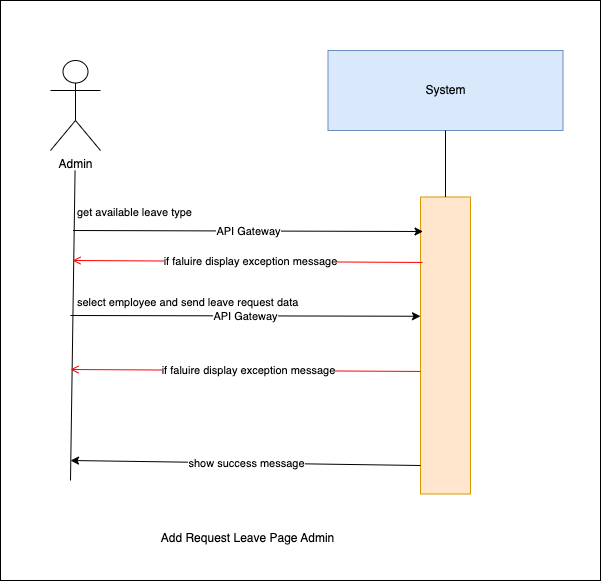

The diagram above was exported from draw.io. Its source (the exported page's mxGraphModel, read from the mxfile embedded in the PNG):
<mxGraphModel dx="1030" dy="500" grid="1" gridSize="10" guides="1" tooltips="1" connect="1" arrows="1" fold="1" page="1" pageScale="1" pageWidth="850" pageHeight="1100" background="#ffffff" math="0" shadow="0">
  <root>
    <mxCell id="0" />
    <mxCell id="1" parent="0" />
    <mxCell id="11" value="" style="whiteSpace=wrap;html=1;" vertex="1" parent="1">
      <mxGeometry x="160" y="240" width="600" height="580" as="geometry" />
    </mxCell>
    <mxCell id="0XNInrx-Nnn9Z4QuyvJh-1" value="System" style="rounded=0;whiteSpace=wrap;html=1;fillColor=#dae8fc;strokeColor=#6c8ebf;" parent="1" vertex="1">
      <mxGeometry x="487.5" y="290" width="235" height="80" as="geometry" />
    </mxCell>
    <mxCell id="0XNInrx-Nnn9Z4QuyvJh-2" value="" style="rounded=0;whiteSpace=wrap;html=1;fillColor=#ffe6cc;strokeColor=#d79b00;" parent="1" vertex="1">
      <mxGeometry x="580" y="436.5" width="50" height="297" as="geometry" />
    </mxCell>
    <mxCell id="0XNInrx-Nnn9Z4QuyvJh-3" value="" style="endArrow=none;html=1;rounded=0;entryX=0.5;entryY=1;entryDx=0;entryDy=0;exitX=0.5;exitY=0;exitDx=0;exitDy=0;" parent="1" source="0XNInrx-Nnn9Z4QuyvJh-2" target="0XNInrx-Nnn9Z4QuyvJh-1" edge="1">
      <mxGeometry width="50" height="50" relative="1" as="geometry">
        <mxPoint x="439" y="780" as="sourcePoint" />
        <mxPoint x="489" y="730" as="targetPoint" />
      </mxGeometry>
    </mxCell>
    <mxCell id="0XNInrx-Nnn9Z4QuyvJh-4" value="" style="endArrow=classic;html=1;rounded=0;entryX=0;entryY=0.25;entryDx=0;entryDy=0;" parent="1" edge="1">
      <mxGeometry relative="1" as="geometry">
        <mxPoint x="230" y="555" as="sourcePoint" />
        <mxPoint x="580" y="555.75" as="targetPoint" />
        <Array as="points" />
      </mxGeometry>
    </mxCell>
    <mxCell id="0XNInrx-Nnn9Z4QuyvJh-5" value="API Gateway" style="edgeLabel;resizable=0;html=1;;align=center;verticalAlign=middle;" parent="0XNInrx-Nnn9Z4QuyvJh-4" connectable="0" vertex="1">
      <mxGeometry relative="1" as="geometry" />
    </mxCell>
    <mxCell id="0XNInrx-Nnn9Z4QuyvJh-6" value="" style="endArrow=none;html=1;rounded=0;entryX=0.462;entryY=1;entryDx=0;entryDy=0;entryPerimeter=0;" parent="1" edge="1">
      <mxGeometry width="50" height="50" relative="1" as="geometry">
        <mxPoint x="230" y="720" as="sourcePoint" />
        <mxPoint x="234.57000000000016" y="410" as="targetPoint" />
      </mxGeometry>
    </mxCell>
    <mxCell id="0XNInrx-Nnn9Z4QuyvJh-7" value="Admin" style="shape=umlActor;verticalLabelPosition=bottom;verticalAlign=top;html=1;outlineConnect=0;" parent="1" vertex="1">
      <mxGeometry x="210" y="300" width="50" height="90" as="geometry" />
    </mxCell>
    <mxCell id="0XNInrx-Nnn9Z4QuyvJh-8" value="Add Request Leave Page Admin" style="text;html=1;align=center;verticalAlign=middle;resizable=0;points=[];autosize=1;strokeColor=none;fillColor=none;" parent="1" vertex="1">
      <mxGeometry x="306.5" y="763" width="200" height="30" as="geometry" />
    </mxCell>
    <mxCell id="0XNInrx-Nnn9Z4QuyvJh-9" value="" style="endArrow=classic;html=1;rounded=0;" parent="1" edge="1">
      <mxGeometry relative="1" as="geometry">
        <mxPoint x="580" y="705" as="sourcePoint" />
        <mxPoint x="230" y="700" as="targetPoint" />
        <Array as="points" />
      </mxGeometry>
    </mxCell>
    <mxCell id="0XNInrx-Nnn9Z4QuyvJh-10" value="show success message" style="edgeLabel;resizable=0;html=1;;align=center;verticalAlign=middle;" parent="0XNInrx-Nnn9Z4QuyvJh-9" connectable="0" vertex="1">
      <mxGeometry relative="1" as="geometry" />
    </mxCell>
    <mxCell id="0XNInrx-Nnn9Z4QuyvJh-11" value="get&amp;nbsp;available leave type&amp;nbsp;&amp;nbsp;" style="edgeLabel;resizable=0;html=1;;align=left;verticalAlign=bottom;" parent="1" connectable="0" vertex="1">
      <mxGeometry x="235" y="460" as="geometry" />
    </mxCell>
    <mxCell id="2" value="" style="endArrow=classic;html=1;rounded=0;entryX=0;entryY=0.25;entryDx=0;entryDy=0;" parent="1" edge="1">
      <mxGeometry relative="1" as="geometry">
        <mxPoint x="232.5" y="470" as="sourcePoint" />
        <mxPoint x="582.5" y="471" as="targetPoint" />
        <Array as="points" />
      </mxGeometry>
    </mxCell>
    <mxCell id="3" value="API Gateway" style="edgeLabel;resizable=0;html=1;;align=center;verticalAlign=middle;" parent="2" connectable="0" vertex="1">
      <mxGeometry relative="1" as="geometry" />
    </mxCell>
    <mxCell id="4" value="select employee and send leave request data" style="edgeLabel;resizable=0;html=1;;align=left;verticalAlign=bottom;" parent="1" connectable="0" vertex="1">
      <mxGeometry x="235" y="550" as="geometry" />
    </mxCell>
    <mxCell id="7" value="" style="endArrow=open;strokeColor=#FF0000;endFill=1;rounded=0;exitX=0;exitY=0.382;exitDx=0;exitDy=0;exitPerimeter=0;" parent="1" edge="1">
      <mxGeometry relative="1" as="geometry">
        <mxPoint x="580" y="610.954" as="sourcePoint" />
        <mxPoint x="230" y="609" as="targetPoint" />
        <Array as="points" />
      </mxGeometry>
    </mxCell>
    <mxCell id="8" value="if faluire display&amp;nbsp;exception message" style="edgeLabel;html=1;align=center;verticalAlign=middle;resizable=0;points=[];" parent="7" vertex="1" connectable="0">
      <mxGeometry x="-0.0067" relative="1" as="geometry">
        <mxPoint x="1" as="offset" />
      </mxGeometry>
    </mxCell>
    <mxCell id="9" value="" style="endArrow=open;strokeColor=#FF0000;endFill=1;rounded=0;exitX=0;exitY=0.382;exitDx=0;exitDy=0;exitPerimeter=0;" parent="1" edge="1">
      <mxGeometry relative="1" as="geometry">
        <mxPoint x="582" y="501.95399999999995" as="sourcePoint" />
        <mxPoint x="232" y="500" as="targetPoint" />
        <Array as="points" />
      </mxGeometry>
    </mxCell>
    <mxCell id="10" value="if faluire display&amp;nbsp;exception message" style="edgeLabel;html=1;align=center;verticalAlign=middle;resizable=0;points=[];" parent="9" vertex="1" connectable="0">
      <mxGeometry x="-0.0067" relative="1" as="geometry">
        <mxPoint x="1" as="offset" />
      </mxGeometry>
    </mxCell>
  </root>
</mxGraphModel>